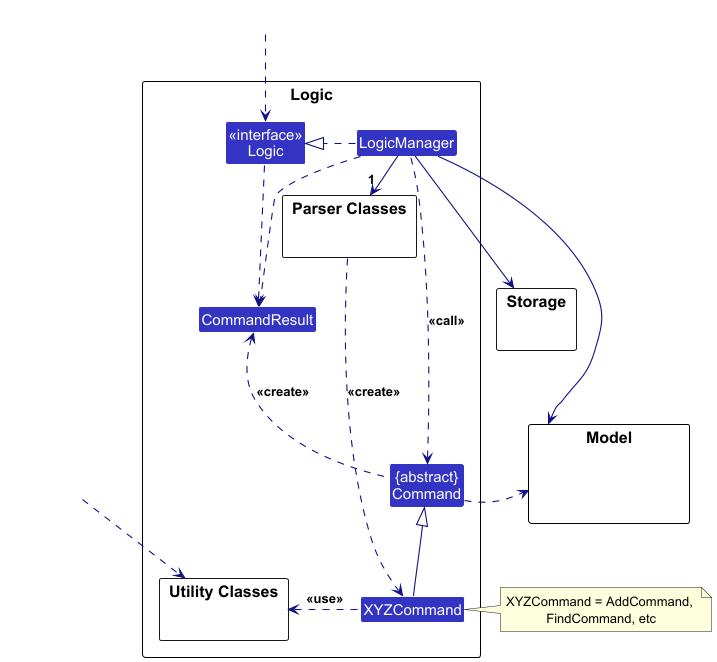

The diagram above was rendered by PlantUML. Its source (embedded in the PNG):
@startuml
!include style.puml
skinparam arrowThickness 1.1
skinparam arrowColor LOGIC_COLOR_T4
skinparam classBackgroundColor LOGIC_COLOR

package Logic as LogicPackage {

package "Parser Classes" as ParserClasses{
}
package "Utility Classes" as UtilityClasses{
}
Class XYZCommand
Class CommandResult
Class "{abstract}\nCommand" as Command


Class "<<interface>>\nLogic" as Logic
Class LogicManager
}

package Model {
Class HiddenModel #FFFFFF
}

package Storage {
}

Class HiddenOutside #FFFFFF
Class HiddenOutsideUi #FFFFFF
HiddenOutside ..> Logic

LogicManager .right.|> Logic
LogicManager -right->"1" ParserClasses
ParserClasses ..> XYZCommand : <<create>>

XYZCommand -up-|> Command
LogicManager .left.> Command : <<call>>

LogicManager --> Model
LogicManager --> Storage
Storage --[hidden] Model
Command .[hidden]up.> Storage
Command .right.> Model
note right of XYZCommand: XYZCommand = AddCommand, \nFindCommand, etc
XYZCommand .left.> UtilityClasses : <<use>>
HiddenOutsideUi ..> UtilityClasses
Logic ..> CommandResult
LogicManager .down.> CommandResult
Command .up.> CommandResult : <<create>>
@enduml